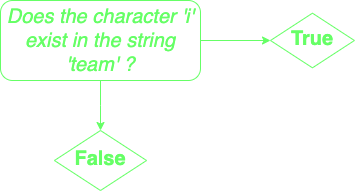

The diagram above was exported from draw.io. Its source (the exported page's mxGraphModel, read from the mxfile embedded in the PNG):
<mxGraphModel dx="823" dy="629" grid="1" gridSize="10" guides="1" tooltips="1" connect="1" arrows="1" fold="1" page="1" pageScale="1" pageWidth="850" pageHeight="1100" math="0" shadow="0">
  <root>
    <mxCell id="0" />
    <mxCell id="1" parent="0" />
    <mxCell id="2" style="edgeStyle=orthogonalEdgeStyle;rounded=0;orthogonalLoop=1;jettySize=auto;html=1;exitX=0.5;exitY=1;exitDx=0;exitDy=0;labelBackgroundColor=none;strokeColor=#66FF66;fontSize=12;fontColor=#66FF66;" edge="1" source="4" target="5" parent="1">
      <mxGeometry relative="1" as="geometry" />
    </mxCell>
    <mxCell id="3" style="edgeStyle=orthogonalEdgeStyle;rounded=0;orthogonalLoop=1;jettySize=auto;html=1;exitX=1;exitY=0.5;exitDx=0;exitDy=0;entryX=0;entryY=0.5;entryDx=0;entryDy=0;labelBackgroundColor=none;strokeColor=#66FF66;fontSize=12;fontColor=#66FF66;" edge="1" source="4" target="6" parent="1">
      <mxGeometry relative="1" as="geometry" />
    </mxCell>
    <mxCell id="4" value="&lt;font style=&quot;font-size: 20px&quot;&gt;&lt;i&gt;Does the character 'i' exist in the string 'team' ?&lt;/i&gt;&lt;/font&gt;" style="rounded=1;whiteSpace=wrap;html=1;fontSize=12;glass=0;strokeWidth=1;shadow=0;fillColor=none;fontColor=#66FF66;strokeColor=#66FF66;" vertex="1" parent="1">
      <mxGeometry x="20" y="30" width="200" height="80" as="geometry" />
    </mxCell>
    <mxCell id="5" value="&lt;span style=&quot;font-size: 20px&quot;&gt;&lt;b&gt;False&lt;/b&gt;&lt;/span&gt;" style="rhombus;whiteSpace=wrap;html=1;shadow=0;fontFamily=Helvetica;fontSize=12;align=center;strokeWidth=1;spacing=6;spacingTop=-4;fillColor=none;fontColor=#66FF66;strokeColor=#66FF66;" vertex="1" parent="1">
      <mxGeometry x="73.93" y="160" width="92.14" height="60" as="geometry" />
    </mxCell>
    <mxCell id="6" value="&lt;span style=&quot;font-size: 20px&quot;&gt;&lt;b&gt;True&lt;/b&gt;&lt;/span&gt;" style="rhombus;whiteSpace=wrap;html=1;shadow=0;fontFamily=Helvetica;fontSize=12;align=center;strokeWidth=1;spacing=6;spacingTop=-4;fillColor=none;fontColor=#66FF66;strokeColor=#66FF66;" vertex="1" parent="1">
      <mxGeometry x="290" y="42.67" width="83.92" height="54.65" as="geometry" />
    </mxCell>
  </root>
</mxGraphModel>